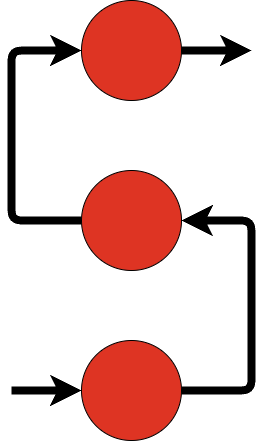

The diagram above was exported from draw.io. Its source (the exported page's mxGraphModel, read from the mxfile embedded in the PNG):
<mxGraphModel dx="2074" dy="1121" grid="1" gridSize="10" guides="1" tooltips="1" connect="1" arrows="1" fold="1" page="1" pageScale="1" pageWidth="827" pageHeight="1169" background="#ffffff" math="0" shadow="0">
  <root>
    <mxCell id="0" />
    <mxCell id="1" parent="0" />
    <mxCell id="iVCZRL78GkKg1-RsEug--6" style="edgeStyle=orthogonalEdgeStyle;rounded=1;orthogonalLoop=1;jettySize=auto;html=1;exitX=1;exitY=0.5;exitDx=0;exitDy=0;entryX=1;entryY=0.5;entryDx=0;entryDy=0;strokeWidth=8;curved=0;" edge="1" parent="1" source="iVCZRL78GkKg1-RsEug--1" target="iVCZRL78GkKg1-RsEug--3">
      <mxGeometry relative="1" as="geometry">
        <Array as="points">
          <mxPoint x="520" y="570" />
          <mxPoint x="520" y="400" />
        </Array>
      </mxGeometry>
    </mxCell>
    <mxCell id="iVCZRL78GkKg1-RsEug--1" value="" style="ellipse;whiteSpace=wrap;html=1;fillColor=#DE3423;" vertex="1" parent="1">
      <mxGeometry x="350" y="520" width="100" height="100" as="geometry" />
    </mxCell>
    <mxCell id="iVCZRL78GkKg1-RsEug--2" value="" style="ellipse;whiteSpace=wrap;html=1;fillColor=#DE3423;" vertex="1" parent="1">
      <mxGeometry x="350" y="180" width="100" height="100" as="geometry" />
    </mxCell>
    <mxCell id="iVCZRL78GkKg1-RsEug--7" style="edgeStyle=orthogonalEdgeStyle;rounded=1;orthogonalLoop=1;jettySize=auto;html=1;exitX=0;exitY=0.5;exitDx=0;exitDy=0;entryX=0;entryY=0.5;entryDx=0;entryDy=0;strokeWidth=8;curved=0;" edge="1" parent="1" source="iVCZRL78GkKg1-RsEug--3" target="iVCZRL78GkKg1-RsEug--2">
      <mxGeometry relative="1" as="geometry">
        <Array as="points">
          <mxPoint x="280" y="400" />
          <mxPoint x="280" y="230" />
        </Array>
      </mxGeometry>
    </mxCell>
    <mxCell id="iVCZRL78GkKg1-RsEug--3" value="" style="ellipse;whiteSpace=wrap;html=1;fillColor=#DE3423;" vertex="1" parent="1">
      <mxGeometry x="350" y="350" width="100" height="100" as="geometry" />
    </mxCell>
    <mxCell id="iVCZRL78GkKg1-RsEug--10" value="" style="endArrow=classic;html=1;rounded=1;entryX=0;entryY=0.5;entryDx=0;entryDy=0;strokeWidth=8;curved=0;" edge="1" parent="1" target="iVCZRL78GkKg1-RsEug--1">
      <mxGeometry width="50" height="50" relative="1" as="geometry">
        <mxPoint x="280" y="570" as="sourcePoint" />
        <mxPoint x="440" y="550" as="targetPoint" />
      </mxGeometry>
    </mxCell>
    <mxCell id="iVCZRL78GkKg1-RsEug--11" value="" style="endArrow=classic;html=1;rounded=1;strokeWidth=8;exitX=1;exitY=0.5;exitDx=0;exitDy=0;curved=0;" edge="1" parent="1" source="iVCZRL78GkKg1-RsEug--2">
      <mxGeometry width="50" height="50" relative="1" as="geometry">
        <mxPoint x="480" y="229.5" as="sourcePoint" />
        <mxPoint x="520" y="230" as="targetPoint" />
      </mxGeometry>
    </mxCell>
  </root>
</mxGraphModel>